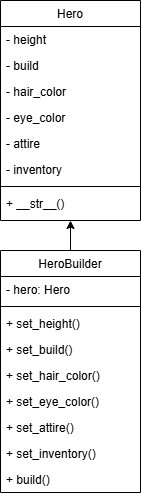

The diagram above was exported from draw.io. Its source (the exported page's mxGraphModel, read from the mxfile embedded in the PNG):
<mxGraphModel dx="1136" dy="475" grid="1" gridSize="10" guides="1" tooltips="1" connect="1" arrows="1" fold="1" page="1" pageScale="1" pageWidth="827" pageHeight="1169" math="0" shadow="0">
  <root>
    <mxCell id="WIyWlLk6GJQsqaUBKTNV-0" />
    <mxCell id="WIyWlLk6GJQsqaUBKTNV-1" parent="WIyWlLk6GJQsqaUBKTNV-0" />
    <mxCell id="zkfFHV4jXpPFQw0GAbJ--17" value="Hero" style="swimlane;fontStyle=0;align=center;verticalAlign=top;childLayout=stackLayout;horizontal=1;startSize=26;horizontalStack=0;resizeParent=1;resizeLast=0;collapsible=1;marginBottom=0;rounded=0;shadow=0;strokeWidth=1;" parent="WIyWlLk6GJQsqaUBKTNV-1" vertex="1">
      <mxGeometry x="20" y="10" width="140" height="220" as="geometry">
        <mxRectangle x="550" y="140" width="160" height="26" as="alternateBounds" />
      </mxGeometry>
    </mxCell>
    <mxCell id="zkfFHV4jXpPFQw0GAbJ--18" value="- height" style="text;align=left;verticalAlign=top;spacingLeft=4;spacingRight=4;overflow=hidden;rotatable=0;points=[[0,0.5],[1,0.5]];portConstraint=eastwest;" parent="zkfFHV4jXpPFQw0GAbJ--17" vertex="1">
      <mxGeometry y="26" width="140" height="26" as="geometry" />
    </mxCell>
    <mxCell id="zkfFHV4jXpPFQw0GAbJ--19" value="- build" style="text;align=left;verticalAlign=top;spacingLeft=4;spacingRight=4;overflow=hidden;rotatable=0;points=[[0,0.5],[1,0.5]];portConstraint=eastwest;rounded=0;shadow=0;html=0;" parent="zkfFHV4jXpPFQw0GAbJ--17" vertex="1">
      <mxGeometry y="52" width="140" height="26" as="geometry" />
    </mxCell>
    <mxCell id="YAoOv2KNNLtUYVc6r8p2-7" value="- hair_color" style="text;align=left;verticalAlign=top;spacingLeft=4;spacingRight=4;overflow=hidden;rotatable=0;points=[[0,0.5],[1,0.5]];portConstraint=eastwest;rounded=0;shadow=0;html=0;" vertex="1" parent="zkfFHV4jXpPFQw0GAbJ--17">
      <mxGeometry y="78" width="140" height="26" as="geometry" />
    </mxCell>
    <mxCell id="YAoOv2KNNLtUYVc6r8p2-6" value="- eye_color" style="text;align=left;verticalAlign=top;spacingLeft=4;spacingRight=4;overflow=hidden;rotatable=0;points=[[0,0.5],[1,0.5]];portConstraint=eastwest;rounded=0;shadow=0;html=0;" vertex="1" parent="zkfFHV4jXpPFQw0GAbJ--17">
      <mxGeometry y="104" width="140" height="26" as="geometry" />
    </mxCell>
    <mxCell id="YAoOv2KNNLtUYVc6r8p2-9" value="- attire " style="text;align=left;verticalAlign=top;spacingLeft=4;spacingRight=4;overflow=hidden;rotatable=0;points=[[0,0.5],[1,0.5]];portConstraint=eastwest;rounded=0;shadow=0;html=0;" vertex="1" parent="zkfFHV4jXpPFQw0GAbJ--17">
      <mxGeometry y="130" width="140" height="26" as="geometry" />
    </mxCell>
    <mxCell id="YAoOv2KNNLtUYVc6r8p2-8" value="- inventory" style="text;align=left;verticalAlign=top;spacingLeft=4;spacingRight=4;overflow=hidden;rotatable=0;points=[[0,0.5],[1,0.5]];portConstraint=eastwest;rounded=0;shadow=0;html=0;" vertex="1" parent="zkfFHV4jXpPFQw0GAbJ--17">
      <mxGeometry y="156" width="140" height="26" as="geometry" />
    </mxCell>
    <mxCell id="zkfFHV4jXpPFQw0GAbJ--23" value="" style="line;html=1;strokeWidth=1;align=left;verticalAlign=middle;spacingTop=-1;spacingLeft=3;spacingRight=3;rotatable=0;labelPosition=right;points=[];portConstraint=eastwest;" parent="zkfFHV4jXpPFQw0GAbJ--17" vertex="1">
      <mxGeometry y="182" width="140" height="8" as="geometry" />
    </mxCell>
    <mxCell id="zkfFHV4jXpPFQw0GAbJ--24" value="+ __str__()" style="text;align=left;verticalAlign=top;spacingLeft=4;spacingRight=4;overflow=hidden;rotatable=0;points=[[0,0.5],[1,0.5]];portConstraint=eastwest;" parent="zkfFHV4jXpPFQw0GAbJ--17" vertex="1">
      <mxGeometry y="190" width="140" height="26" as="geometry" />
    </mxCell>
    <mxCell id="YAoOv2KNNLtUYVc6r8p2-24" style="edgeStyle=orthogonalEdgeStyle;rounded=0;orthogonalLoop=1;jettySize=auto;html=1;entryX=0.5;entryY=1;entryDx=0;entryDy=0;" edge="1" parent="WIyWlLk6GJQsqaUBKTNV-1" source="YAoOv2KNNLtUYVc6r8p2-0" target="zkfFHV4jXpPFQw0GAbJ--17">
      <mxGeometry relative="1" as="geometry" />
    </mxCell>
    <mxCell id="YAoOv2KNNLtUYVc6r8p2-0" value="HeroBuilder" style="swimlane;fontStyle=0;align=center;verticalAlign=top;childLayout=stackLayout;horizontal=1;startSize=26;horizontalStack=0;resizeParent=1;resizeLast=0;collapsible=1;marginBottom=0;rounded=0;shadow=0;strokeWidth=1;" vertex="1" parent="WIyWlLk6GJQsqaUBKTNV-1">
      <mxGeometry x="20" y="260" width="140" height="242" as="geometry">
        <mxRectangle x="550" y="140" width="160" height="26" as="alternateBounds" />
      </mxGeometry>
    </mxCell>
    <mxCell id="YAoOv2KNNLtUYVc6r8p2-1" value="- hero: Hero" style="text;align=left;verticalAlign=top;spacingLeft=4;spacingRight=4;overflow=hidden;rotatable=0;points=[[0,0.5],[1,0.5]];portConstraint=eastwest;" vertex="1" parent="YAoOv2KNNLtUYVc6r8p2-0">
      <mxGeometry y="26" width="140" height="26" as="geometry" />
    </mxCell>
    <mxCell id="YAoOv2KNNLtUYVc6r8p2-4" value="" style="line;html=1;strokeWidth=1;align=left;verticalAlign=middle;spacingTop=-1;spacingLeft=3;spacingRight=3;rotatable=0;labelPosition=right;points=[];portConstraint=eastwest;" vertex="1" parent="YAoOv2KNNLtUYVc6r8p2-0">
      <mxGeometry y="52" width="140" height="8" as="geometry" />
    </mxCell>
    <mxCell id="YAoOv2KNNLtUYVc6r8p2-5" value="+ set_height()" style="text;align=left;verticalAlign=top;spacingLeft=4;spacingRight=4;overflow=hidden;rotatable=0;points=[[0,0.5],[1,0.5]];portConstraint=eastwest;" vertex="1" parent="YAoOv2KNNLtUYVc6r8p2-0">
      <mxGeometry y="60" width="140" height="26" as="geometry" />
    </mxCell>
    <mxCell id="YAoOv2KNNLtUYVc6r8p2-10" value="+ set_build()" style="text;align=left;verticalAlign=top;spacingLeft=4;spacingRight=4;overflow=hidden;rotatable=0;points=[[0,0.5],[1,0.5]];portConstraint=eastwest;" vertex="1" parent="YAoOv2KNNLtUYVc6r8p2-0">
      <mxGeometry y="86" width="140" height="26" as="geometry" />
    </mxCell>
    <mxCell id="YAoOv2KNNLtUYVc6r8p2-11" value="+ set_hair_color()" style="text;align=left;verticalAlign=top;spacingLeft=4;spacingRight=4;overflow=hidden;rotatable=0;points=[[0,0.5],[1,0.5]];portConstraint=eastwest;" vertex="1" parent="YAoOv2KNNLtUYVc6r8p2-0">
      <mxGeometry y="112" width="140" height="26" as="geometry" />
    </mxCell>
    <mxCell id="YAoOv2KNNLtUYVc6r8p2-23" value="+ set_eye_color()" style="text;align=left;verticalAlign=top;spacingLeft=4;spacingRight=4;overflow=hidden;rotatable=0;points=[[0,0.5],[1,0.5]];portConstraint=eastwest;" vertex="1" parent="YAoOv2KNNLtUYVc6r8p2-0">
      <mxGeometry y="138" width="140" height="26" as="geometry" />
    </mxCell>
    <mxCell id="YAoOv2KNNLtUYVc6r8p2-22" value="+ set_attire()" style="text;align=left;verticalAlign=top;spacingLeft=4;spacingRight=4;overflow=hidden;rotatable=0;points=[[0,0.5],[1,0.5]];portConstraint=eastwest;" vertex="1" parent="YAoOv2KNNLtUYVc6r8p2-0">
      <mxGeometry y="164" width="140" height="26" as="geometry" />
    </mxCell>
    <mxCell id="YAoOv2KNNLtUYVc6r8p2-13" value="+ set_inventory()" style="text;align=left;verticalAlign=top;spacingLeft=4;spacingRight=4;overflow=hidden;rotatable=0;points=[[0,0.5],[1,0.5]];portConstraint=eastwest;" vertex="1" parent="YAoOv2KNNLtUYVc6r8p2-0">
      <mxGeometry y="190" width="140" height="26" as="geometry" />
    </mxCell>
    <mxCell id="YAoOv2KNNLtUYVc6r8p2-12" value="+ build()" style="text;align=left;verticalAlign=top;spacingLeft=4;spacingRight=4;overflow=hidden;rotatable=0;points=[[0,0.5],[1,0.5]];portConstraint=eastwest;" vertex="1" parent="YAoOv2KNNLtUYVc6r8p2-0">
      <mxGeometry y="216" width="140" height="26" as="geometry" />
    </mxCell>
  </root>
</mxGraphModel>